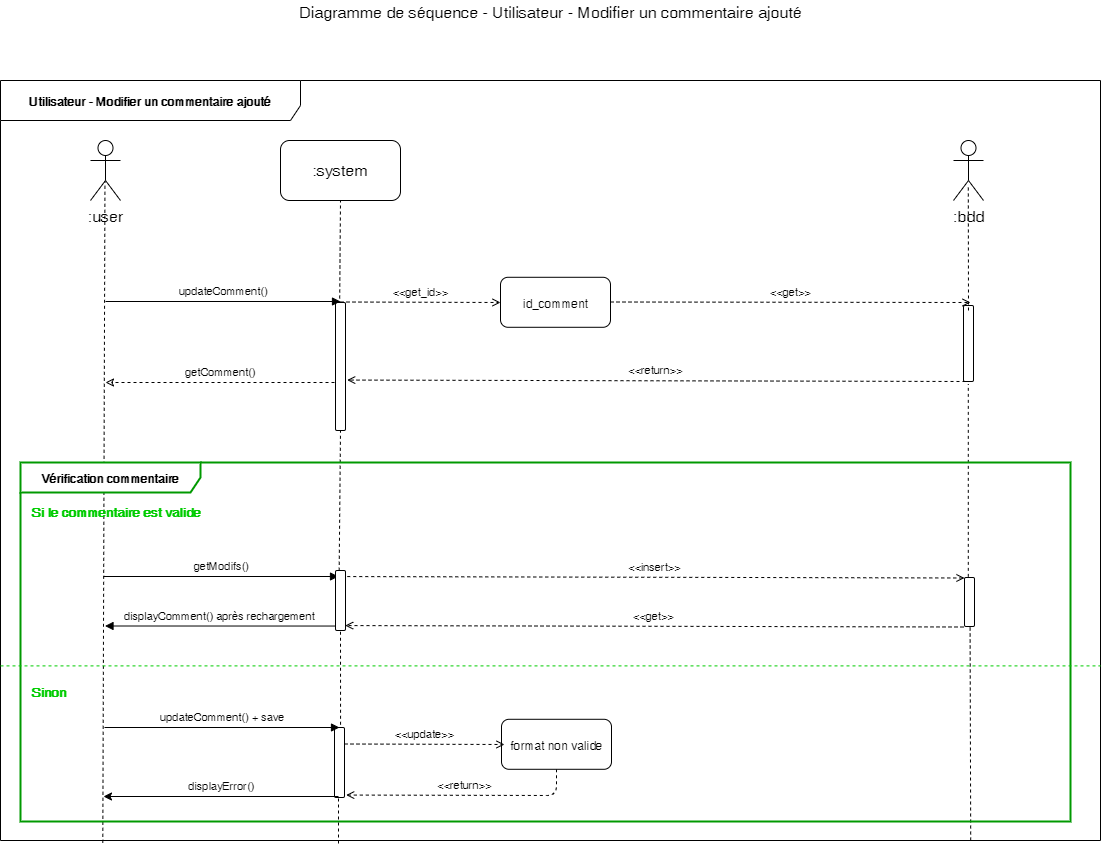

The diagram above was exported from draw.io. Its source (the exported page's mxGraphModel, read from the mxfile embedded in the PNG):
<mxGraphModel dx="1320" dy="976" grid="1" gridSize="10" guides="1" tooltips="1" connect="1" arrows="1" fold="1" page="1" pageScale="1" pageWidth="1169" pageHeight="827" math="0" shadow="0">
  <root>
    <mxCell id="0" />
    <mxCell id="1" parent="0" />
    <mxCell id="lY3V1-m8Q38b6EYekUGE-25" value="Utilisateur - Modifier un commentaire ajouté" style="shape=umlFrame;whiteSpace=wrap;html=1;width=300;height=40;fontStyle=1;labelBackgroundColor=#ffffff;labelBorderColor=none;gradientColor=none;swimlaneFillColor=none;shadow=0;strokeColor=#000000;" parent="1" vertex="1">
      <mxGeometry x="60" y="150" width="1100" height="760" as="geometry" />
    </mxCell>
    <mxCell id="lY3V1-m8Q38b6EYekUGE-26" value="Diagramme de séquence - Utilisateur - Modifier un commentaire ajouté" style="text;html=1;resizable=0;points=[];autosize=1;align=center;verticalAlign=top;spacingTop=-4;fontSize=16;" parent="1" vertex="1">
      <mxGeometry x="350" y="70" width="520" height="20" as="geometry" />
    </mxCell>
    <mxCell id="lY3V1-m8Q38b6EYekUGE-27" value=":user" style="shape=umlActor;verticalLabelPosition=bottom;labelBackgroundColor=#ffffff;verticalAlign=top;html=1;shadow=0;strokeColor=#000000;gradientColor=none;fontSize=16;align=center;" parent="1" vertex="1">
      <mxGeometry x="150" y="210" width="30" height="60" as="geometry" />
    </mxCell>
    <mxCell id="lY3V1-m8Q38b6EYekUGE-28" value=":system" style="rounded=1;whiteSpace=wrap;html=1;shadow=0;labelBackgroundColor=#ffffff;strokeColor=#000000;gradientColor=none;fontSize=16;align=center;" parent="1" vertex="1">
      <mxGeometry x="340" y="210" width="120" height="60" as="geometry" />
    </mxCell>
    <mxCell id="lY3V1-m8Q38b6EYekUGE-29" value="" style="endArrow=none;dashed=1;html=1;fontSize=16;entryX=0.482;entryY=0.683;entryDx=0;entryDy=0;entryPerimeter=0;exitX=0.093;exitY=1.003;exitDx=0;exitDy=0;exitPerimeter=0;" parent="1" source="lY3V1-m8Q38b6EYekUGE-25" target="lY3V1-m8Q38b6EYekUGE-27" edge="1">
      <mxGeometry width="50" height="50" relative="1" as="geometry">
        <mxPoint x="164" y="612" as="sourcePoint" />
        <mxPoint x="110" y="630" as="targetPoint" />
      </mxGeometry>
    </mxCell>
    <mxCell id="lY3V1-m8Q38b6EYekUGE-30" value="" style="endArrow=none;dashed=1;html=1;fontSize=16;entryX=0.5;entryY=1;entryDx=0;entryDy=0;exitX=0.31;exitY=1;exitDx=0;exitDy=0;exitPerimeter=0;" parent="1" source="lY3V1-m8Q38b6EYekUGE-34" target="lY3V1-m8Q38b6EYekUGE-28" edge="1">
      <mxGeometry width="50" height="50" relative="1" as="geometry">
        <mxPoint x="171.20000000000005" y="662.8800000000001" as="sourcePoint" />
        <mxPoint x="400" y="311" as="targetPoint" />
      </mxGeometry>
    </mxCell>
    <mxCell id="lY3V1-m8Q38b6EYekUGE-31" value=":bdd" style="shape=umlActor;verticalLabelPosition=bottom;labelBackgroundColor=#ffffff;verticalAlign=top;html=1;shadow=0;strokeColor=#000000;gradientColor=none;fontSize=16;align=center;" parent="1" vertex="1">
      <mxGeometry x="1013" y="210" width="30" height="60" as="geometry" />
    </mxCell>
    <mxCell id="lY3V1-m8Q38b6EYekUGE-32" value="id_comment" style="html=1;gradientColor=none;rounded=1;" parent="1" vertex="1">
      <mxGeometry x="560" y="346.794117647059" width="110" height="50" as="geometry" />
    </mxCell>
    <mxCell id="lY3V1-m8Q38b6EYekUGE-33" value="&amp;lt;&amp;lt;get_id&amp;gt;&amp;gt;" style="html=1;verticalAlign=bottom;endArrow=open;fontSize=11;dashed=1;endFill=0;" parent="1" edge="1">
      <mxGeometry width="80" relative="1" as="geometry">
        <mxPoint x="400" y="371.5" as="sourcePoint" />
        <mxPoint x="560" y="372" as="targetPoint" />
      </mxGeometry>
    </mxCell>
    <mxCell id="lY3V1-m8Q38b6EYekUGE-34" value="" style="html=1;points=[];perimeter=orthogonalPerimeter;rounded=1;gradientColor=none;" parent="1" vertex="1">
      <mxGeometry x="395" y="372" width="10" height="128" as="geometry" />
    </mxCell>
    <mxCell id="lY3V1-m8Q38b6EYekUGE-35" value="" style="endArrow=none;dashed=1;html=1;fontSize=16;entryX=0.5;entryY=1;entryDx=0;entryDy=0;exitX=0.31;exitY=1.004;exitDx=0;exitDy=0;exitPerimeter=0;" parent="1" source="lY3V1-m8Q38b6EYekUGE-56" target="lY3V1-m8Q38b6EYekUGE-34" edge="1">
      <mxGeometry width="50" height="50" relative="1" as="geometry">
        <mxPoint x="400" y="530" as="sourcePoint" />
        <mxPoint x="400" y="270" as="targetPoint" />
      </mxGeometry>
    </mxCell>
    <mxCell id="lY3V1-m8Q38b6EYekUGE-36" value="updateComment()" style="html=1;verticalAlign=bottom;endArrow=block;fontSize=11;" parent="1" edge="1">
      <mxGeometry width="80" relative="1" as="geometry">
        <mxPoint x="165" y="371" as="sourcePoint" />
        <mxPoint x="400" y="371" as="targetPoint" />
      </mxGeometry>
    </mxCell>
    <mxCell id="lY3V1-m8Q38b6EYekUGE-37" value="" style="html=1;points=[];perimeter=orthogonalPerimeter;rounded=1;gradientColor=none;" parent="1" vertex="1">
      <mxGeometry x="1023" y="375" width="10" height="76" as="geometry" />
    </mxCell>
    <mxCell id="lY3V1-m8Q38b6EYekUGE-38" value="&amp;lt;&amp;lt;get&amp;gt;&amp;gt;" style="html=1;verticalAlign=bottom;endArrow=open;fontSize=11;dashed=1;endFill=0;" parent="1" edge="1">
      <mxGeometry width="80" relative="1" as="geometry">
        <mxPoint x="670" y="371.5" as="sourcePoint" />
        <mxPoint x="1030" y="372" as="targetPoint" />
      </mxGeometry>
    </mxCell>
    <mxCell id="lY3V1-m8Q38b6EYekUGE-39" value="&amp;lt;&amp;lt;return&amp;gt;&amp;gt;" style="html=1;verticalAlign=bottom;endArrow=open;fontSize=11;dashed=1;endFill=0;entryX=1.168;entryY=0.713;entryDx=0;entryDy=0;entryPerimeter=0;exitX=0.146;exitY=0.999;exitDx=0;exitDy=0;exitPerimeter=0;" parent="1" edge="1">
      <mxGeometry width="80" relative="1" as="geometry">
        <mxPoint x="1025" y="451" as="sourcePoint" />
        <mxPoint x="406.68000000000006" y="449.55999999999995" as="targetPoint" />
      </mxGeometry>
    </mxCell>
    <mxCell id="lY3V1-m8Q38b6EYekUGE-40" value="getComment()" style="html=1;verticalAlign=bottom;endArrow=classic;fontSize=11;dashed=1;endFill=0;" parent="1" edge="1">
      <mxGeometry width="80" relative="1" as="geometry">
        <mxPoint x="394" y="452" as="sourcePoint" />
        <mxPoint x="165" y="452" as="targetPoint" />
      </mxGeometry>
    </mxCell>
    <mxCell id="lY3V1-m8Q38b6EYekUGE-41" value="" style="endArrow=none;dashed=1;html=1;fontSize=16;entryX=0.493;entryY=0.739;entryDx=0;entryDy=0;entryPerimeter=0;" parent="1" target="lY3V1-m8Q38b6EYekUGE-31" edge="1">
      <mxGeometry width="50" height="50" relative="1" as="geometry">
        <mxPoint x="1028" y="380" as="sourcePoint" />
        <mxPoint x="410" y="280" as="targetPoint" />
      </mxGeometry>
    </mxCell>
    <mxCell id="lY3V1-m8Q38b6EYekUGE-42" value="getModifs()" style="html=1;verticalAlign=bottom;endArrow=block;fontSize=11;" parent="1" edge="1">
      <mxGeometry width="80" relative="1" as="geometry">
        <mxPoint x="163" y="646" as="sourcePoint" />
        <mxPoint x="398" y="646" as="targetPoint" />
      </mxGeometry>
    </mxCell>
    <mxCell id="lY3V1-m8Q38b6EYekUGE-43" value="" style="endArrow=none;dashed=1;html=1;fontSize=16;entryX=0.556;entryY=0.739;entryDx=0;entryDy=0;entryPerimeter=0;exitX=0.882;exitY=1;exitDx=0;exitDy=0;exitPerimeter=0;" parent="1" source="lY3V1-m8Q38b6EYekUGE-25" target="lY3V1-m8Q38b6EYekUGE-44" edge="1">
      <mxGeometry width="50" height="50" relative="1" as="geometry">
        <mxPoint x="1030.1999999999998" y="660" as="sourcePoint" />
        <mxPoint x="1028.56" y="431.164" as="targetPoint" />
      </mxGeometry>
    </mxCell>
    <mxCell id="lY3V1-m8Q38b6EYekUGE-44" value="" style="html=1;points=[];perimeter=orthogonalPerimeter;rounded=1;gradientColor=none;" parent="1" vertex="1">
      <mxGeometry x="1024" y="647" width="10" height="49" as="geometry" />
    </mxCell>
    <mxCell id="lY3V1-m8Q38b6EYekUGE-45" value="&amp;lt;&amp;lt;insert&amp;gt;&amp;gt;" style="html=1;verticalAlign=bottom;endArrow=none;fontSize=11;dashed=1;endFill=0;entryX=1.168;entryY=0.713;entryDx=0;entryDy=0;entryPerimeter=0;exitX=0.146;exitY=0.999;exitDx=0;exitDy=0;exitPerimeter=0;startArrow=open;startFill=0;" parent="1" edge="1">
      <mxGeometry width="80" relative="1" as="geometry">
        <mxPoint x="1024" y="647.5" as="sourcePoint" />
        <mxPoint x="405.68000000000006" y="646.06" as="targetPoint" />
      </mxGeometry>
    </mxCell>
    <mxCell id="lY3V1-m8Q38b6EYekUGE-46" value="" style="endArrow=none;dashed=1;html=1;entryX=0.479;entryY=1.037;entryDx=0;entryDy=0;entryPerimeter=0;exitX=0.379;exitY=-0.013;exitDx=0;exitDy=0;exitPerimeter=0;" parent="1" source="lY3V1-m8Q38b6EYekUGE-44" target="lY3V1-m8Q38b6EYekUGE-37" edge="1">
      <mxGeometry width="50" height="50" relative="1" as="geometry">
        <mxPoint x="60" y="740" as="sourcePoint" />
        <mxPoint x="110" y="690" as="targetPoint" />
      </mxGeometry>
    </mxCell>
    <mxCell id="lY3V1-m8Q38b6EYekUGE-47" value="&amp;lt;&amp;lt;get&amp;gt;&amp;gt;" style="html=1;verticalAlign=bottom;endArrow=open;fontSize=11;dashed=1;endFill=0;entryX=1.168;entryY=0.713;entryDx=0;entryDy=0;entryPerimeter=0;exitX=0.146;exitY=0.999;exitDx=0;exitDy=0;exitPerimeter=0;startArrow=none;startFill=0;" parent="1" edge="1">
      <mxGeometry width="80" relative="1" as="geometry">
        <mxPoint x="1023" y="696.5" as="sourcePoint" />
        <mxPoint x="404.68000000000006" y="695.06" as="targetPoint" />
      </mxGeometry>
    </mxCell>
    <mxCell id="lY3V1-m8Q38b6EYekUGE-48" value="displayComment() après rechargement" style="html=1;verticalAlign=bottom;endArrow=block;fontSize=11;exitX=0.057;exitY=0.667;exitDx=0;exitDy=0;exitPerimeter=0;" parent="1" edge="1">
      <mxGeometry width="80" relative="1" as="geometry">
        <mxPoint x="395.06999999999994" y="695.54" as="sourcePoint" />
        <mxPoint x="164.5" y="695.5" as="targetPoint" />
      </mxGeometry>
    </mxCell>
    <mxCell id="lY3V1-m8Q38b6EYekUGE-49" value="&lt;div style=&quot;text-align: left&quot;&gt;&lt;span style=&quot;background-color: rgb(255 , 255 , 255)&quot;&gt;&lt;b&gt;Vérification commentaire&lt;/b&gt;&lt;/span&gt;&lt;/div&gt;" style="shape=umlFrame;whiteSpace=wrap;html=1;gradientColor=none;swimlaneFillColor=none;width=180;height=30;strokeColor=#009900;strokeWidth=2;" parent="1" vertex="1">
      <mxGeometry x="80" y="532" width="1050" height="359" as="geometry" />
    </mxCell>
    <mxCell id="lY3V1-m8Q38b6EYekUGE-56" value="" style="html=1;points=[];perimeter=orthogonalPerimeter;rounded=1;gradientColor=none;" parent="1" vertex="1">
      <mxGeometry x="395" y="640" width="10" height="60" as="geometry" />
    </mxCell>
    <mxCell id="lY3V1-m8Q38b6EYekUGE-57" value="" style="endArrow=none;dashed=1;html=1;fontSize=16;entryX=0.5;entryY=1;entryDx=0;entryDy=0;exitX=0.31;exitY=1.004;exitDx=0;exitDy=0;exitPerimeter=0;" parent="1" target="lY3V1-m8Q38b6EYekUGE-56" edge="1">
      <mxGeometry width="50" height="50" relative="1" as="geometry">
        <mxPoint x="400.0999999999999" y="860.24" as="sourcePoint" />
        <mxPoint x="400" y="500" as="targetPoint" />
      </mxGeometry>
    </mxCell>
    <mxCell id="lY3V1-m8Q38b6EYekUGE-59" value="" style="endArrow=none;dashed=1;html=1;fontSize=16;" parent="1" edge="1">
      <mxGeometry width="50" height="50" relative="1" as="geometry">
        <mxPoint x="398" y="913" as="sourcePoint" />
        <mxPoint x="398" y="868" as="targetPoint" />
      </mxGeometry>
    </mxCell>
    <mxCell id="lY3V1-m8Q38b6EYekUGE-60" value="" style="endArrow=none;dashed=1;html=1;entryX=1;entryY=0.765;entryDx=0;entryDy=0;entryPerimeter=0;exitX=0;exitY=0.765;exitDx=0;exitDy=0;exitPerimeter=0;strokeColor=#00CC00;" parent="1" edge="1">
      <mxGeometry width="50" height="50" relative="1" as="geometry">
        <mxPoint x="60" y="735.4000000000001" as="sourcePoint" />
        <mxPoint x="1160" y="735.4000000000001" as="targetPoint" />
      </mxGeometry>
    </mxCell>
    <mxCell id="lY3V1-m8Q38b6EYekUGE-61" value="" style="html=1;points=[];perimeter=orthogonalPerimeter;rounded=1;gradientColor=none;" parent="1" vertex="1">
      <mxGeometry x="394" y="797" width="10" height="70" as="geometry" />
    </mxCell>
    <mxCell id="lY3V1-m8Q38b6EYekUGE-62" value="updateComment() + save" style="html=1;verticalAlign=bottom;endArrow=block;fontSize=11;" parent="1" edge="1">
      <mxGeometry width="80" relative="1" as="geometry">
        <mxPoint x="164" y="797" as="sourcePoint" />
        <mxPoint x="399" y="797" as="targetPoint" />
      </mxGeometry>
    </mxCell>
    <mxCell id="lY3V1-m8Q38b6EYekUGE-63" value="&amp;lt;&amp;lt;return&amp;gt;&amp;gt;" style="html=1;verticalAlign=bottom;endArrow=open;fontSize=11;dashed=1;endFill=0;entryX=1.168;entryY=0.713;entryDx=0;entryDy=0;entryPerimeter=0;exitX=0.5;exitY=1;exitDx=0;exitDy=0;" parent="1" source="lY3V1-m8Q38b6EYekUGE-64" edge="1">
      <mxGeometry width="80" relative="1" as="geometry">
        <mxPoint x="1024" y="866" as="sourcePoint" />
        <mxPoint x="405.68000000000006" y="864.56" as="targetPoint" />
        <Array as="points">
          <mxPoint x="616" y="865" />
        </Array>
      </mxGeometry>
    </mxCell>
    <mxCell id="lY3V1-m8Q38b6EYekUGE-64" value="format non valide" style="html=1;gradientColor=none;rounded=1;" parent="1" vertex="1">
      <mxGeometry x="561" y="788.794117647059" width="110" height="50" as="geometry" />
    </mxCell>
    <mxCell id="lY3V1-m8Q38b6EYekUGE-65" value="&amp;lt;&amp;lt;update&amp;gt;&amp;gt;" style="html=1;verticalAlign=bottom;endArrow=open;fontSize=11;dashed=1;endFill=0;" parent="1" edge="1">
      <mxGeometry width="80" relative="1" as="geometry">
        <mxPoint x="404" y="813.5" as="sourcePoint" />
        <mxPoint x="564" y="814" as="targetPoint" />
      </mxGeometry>
    </mxCell>
    <mxCell id="lY3V1-m8Q38b6EYekUGE-66" value="displayError()" style="html=1;verticalAlign=bottom;endArrow=none;fontSize=11;endFill=0;startArrow=classic;startFill=1;" parent="1" edge="1">
      <mxGeometry width="80" relative="1" as="geometry">
        <mxPoint x="163" y="866" as="sourcePoint" />
        <mxPoint x="398" y="866" as="targetPoint" />
      </mxGeometry>
    </mxCell>
    <mxCell id="lY3V1-m8Q38b6EYekUGE-67" value="Si le commentaire est valide" style="text;html=1;resizable=0;points=[];autosize=1;align=left;verticalAlign=top;spacingTop=-4;fontSize=13;fontStyle=1;fontColor=#00CC00;" parent="1" vertex="1">
      <mxGeometry x="90" y="570" width="180" height="20" as="geometry" />
    </mxCell>
    <mxCell id="lY3V1-m8Q38b6EYekUGE-68" value="Sinon" style="text;html=1;resizable=0;points=[];autosize=1;align=left;verticalAlign=top;spacingTop=-4;fontSize=13;fontStyle=1;fontColor=#00CC00;" parent="1" vertex="1">
      <mxGeometry x="90" y="750" width="50" height="20" as="geometry" />
    </mxCell>
  </root>
</mxGraphModel>